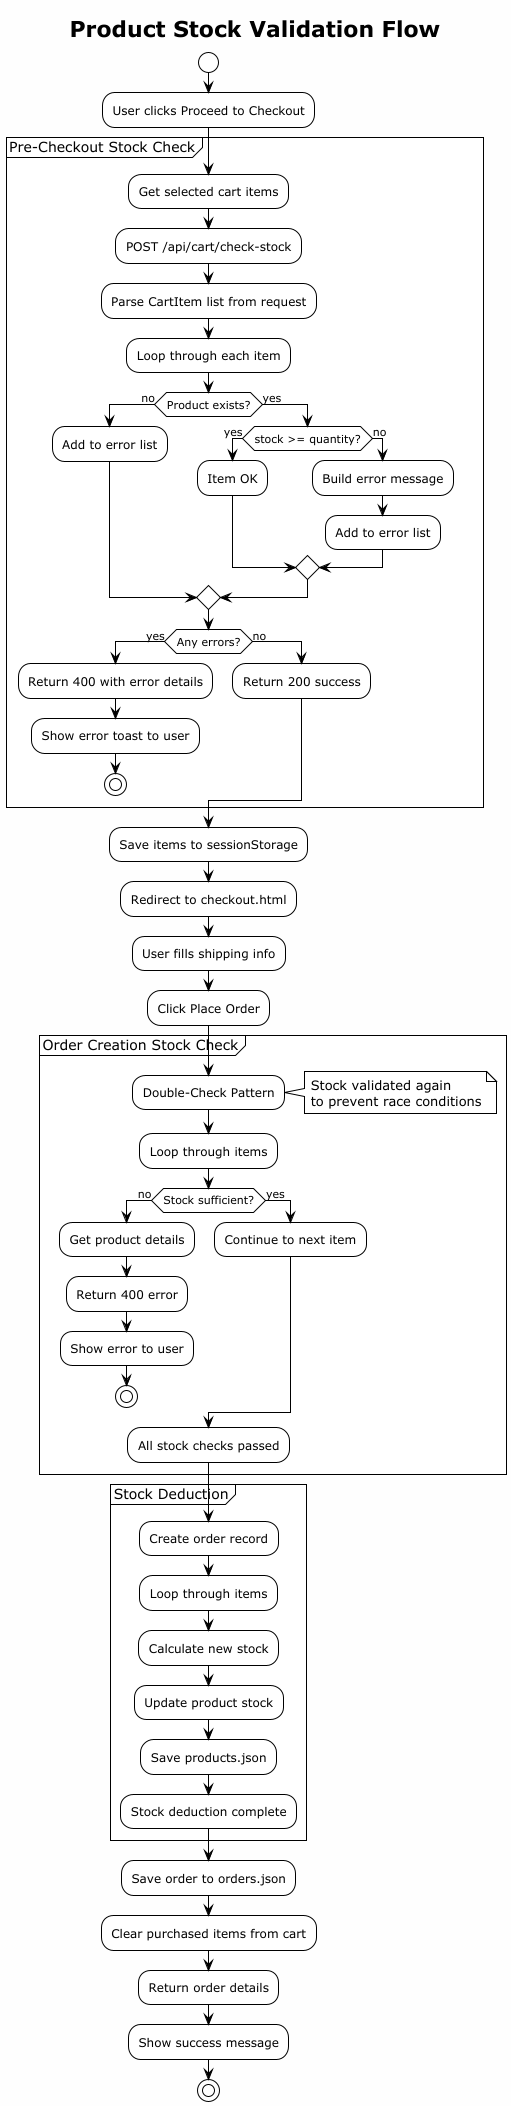

The diagram above was rendered by PlantUML. Its source (embedded in the PNG):
@startuml product-stock-flowchart
!theme plain
skinparam backgroundColor #FEFEFE

title Product Stock Validation Flow

start

:User clicks Proceed to Checkout;

group Pre-Checkout Stock Check
    :Get selected cart items;
    :POST /api/cart/check-stock;
    :Parse CartItem list from request;
    
    :Loop through each item;
    
    if (Product exists?) then (no)
        :Add to error list;
    else (yes)
        if (stock >= quantity?) then (yes)
            :Item OK;
        else (no)
            :Build error message;
            :Add to error list;
        endif
    endif
    
    if (Any errors?) then (yes)
        :Return 400 with error details;
        :Show error toast to user;
        stop
    else (no)
        :Return 200 success;
    endif
end group

:Save items to sessionStorage;
:Redirect to checkout.html;

:User fills shipping info;
:Click Place Order;

group Order Creation Stock Check
    :Double-Check Pattern;
    note right
        Stock validated again
        to prevent race conditions
    end note
    
    :Loop through items;
    
    if (Stock sufficient?) then (no)
        :Get product details;
        :Return 400 error;
        :Show error to user;
        stop
    else (yes)
        :Continue to next item;
    endif
    
    :All stock checks passed;
end group

group Stock Deduction
    :Create order record;
    :Loop through items;
    :Calculate new stock;
    :Update product stock;
    :Save products.json;
    :Stock deduction complete;
end group

:Save order to orders.json;
:Clear purchased items from cart;
:Return order details;

:Show success message;

stop

@enduml